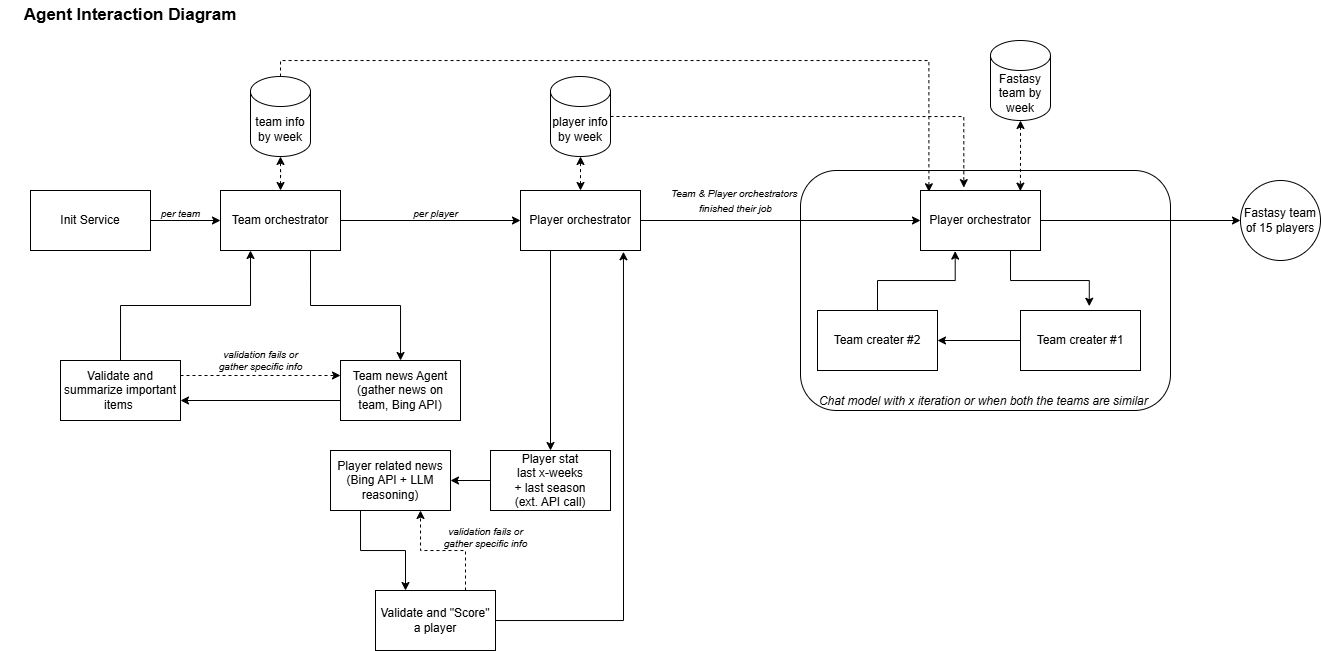

The diagram above was exported from draw.io. Its source (the exported page's mxGraphModel, read from the mxfile embedded in the PNG):
<mxGraphModel dx="1425" dy="1997" grid="1" gridSize="10" guides="1" tooltips="1" connect="1" arrows="1" fold="1" page="1" pageScale="1" pageWidth="827" pageHeight="1169" math="0" shadow="0">
  <root>
    <mxCell id="0" />
    <mxCell id="1" parent="0" />
    <mxCell id="2" value="&lt;i&gt;Chat model with x iteration or when both the teams are similar&amp;nbsp;&lt;/i&gt;" style="rounded=1;whiteSpace=wrap;html=1;verticalAlign=bottom;" vertex="1" parent="1">
      <mxGeometry x="810" y="-490" width="370" height="240" as="geometry" />
    </mxCell>
    <mxCell id="3" value="Agent Interaction Diagram" style="text;html=1;align=center;verticalAlign=middle;whiteSpace=wrap;rounded=0;fontSize=17;fontStyle=1" vertex="1" parent="1">
      <mxGeometry x="10" y="-660" width="260" height="30" as="geometry" />
    </mxCell>
    <mxCell id="4" value="" style="edgeStyle=orthogonalEdgeStyle;rounded=0;orthogonalLoop=1;jettySize=auto;html=1;" edge="1" source="5" target="8" parent="1">
      <mxGeometry relative="1" as="geometry" />
    </mxCell>
    <mxCell id="5" value="Init Service" style="rounded=0;whiteSpace=wrap;html=1;" vertex="1" parent="1">
      <mxGeometry x="40" y="-470" width="120" height="60" as="geometry" />
    </mxCell>
    <mxCell id="6" value="" style="edgeStyle=orthogonalEdgeStyle;rounded=0;orthogonalLoop=1;jettySize=auto;html=1;exitX=0.75;exitY=1;exitDx=0;exitDy=0;" edge="1" source="8" target="10" parent="1">
      <mxGeometry relative="1" as="geometry" />
    </mxCell>
    <mxCell id="7" value="" style="edgeStyle=orthogonalEdgeStyle;rounded=0;orthogonalLoop=1;jettySize=auto;html=1;" edge="1" source="8" target="20" parent="1">
      <mxGeometry relative="1" as="geometry" />
    </mxCell>
    <mxCell id="8" value="Team orchestrator" style="rounded=0;whiteSpace=wrap;html=1;" vertex="1" parent="1">
      <mxGeometry x="230" y="-470" width="120" height="60" as="geometry" />
    </mxCell>
    <mxCell id="9" value="" style="edgeStyle=orthogonalEdgeStyle;rounded=0;orthogonalLoop=1;jettySize=auto;html=1;" edge="1" parent="1">
      <mxGeometry relative="1" as="geometry">
        <mxPoint x="350" y="-260" as="sourcePoint" />
        <mxPoint x="189.9999999999999" y="-260" as="targetPoint" />
      </mxGeometry>
    </mxCell>
    <mxCell id="10" value="Team news Agent&lt;div&gt;(gather news on team, Bing API)&lt;/div&gt;" style="rounded=0;whiteSpace=wrap;html=1;" vertex="1" parent="1">
      <mxGeometry x="350" y="-300" width="120" height="60" as="geometry" />
    </mxCell>
    <mxCell id="11" style="edgeStyle=orthogonalEdgeStyle;rounded=0;orthogonalLoop=1;jettySize=auto;html=1;entryX=0.25;entryY=1;entryDx=0;entryDy=0;exitX=0.5;exitY=0;exitDx=0;exitDy=0;" edge="1" source="13" target="8" parent="1">
      <mxGeometry relative="1" as="geometry" />
    </mxCell>
    <mxCell id="12" style="edgeStyle=orthogonalEdgeStyle;rounded=0;orthogonalLoop=1;jettySize=auto;html=1;exitX=1;exitY=0.25;exitDx=0;exitDy=0;entryX=0;entryY=0.25;entryDx=0;entryDy=0;dashed=1;" edge="1" source="13" target="10" parent="1">
      <mxGeometry relative="1" as="geometry" />
    </mxCell>
    <mxCell id="13" value="Validate and summarize important items&amp;nbsp;" style="rounded=0;whiteSpace=wrap;html=1;" vertex="1" parent="1">
      <mxGeometry x="70" y="-300" width="120" height="60" as="geometry" />
    </mxCell>
    <mxCell id="14" value="per team" style="text;html=1;align=center;verticalAlign=middle;resizable=0;points=[];autosize=1;strokeColor=none;fillColor=none;fontSize=10;fontStyle=2" vertex="1" parent="1">
      <mxGeometry x="160" y="-462" width="60" height="30" as="geometry" />
    </mxCell>
    <mxCell id="15" value="validation fails or&lt;div&gt;gather specific info&lt;/div&gt;" style="text;html=1;align=center;verticalAlign=middle;resizable=0;points=[];autosize=1;strokeColor=none;fillColor=none;fontSize=10;fontStyle=2" vertex="1" parent="1">
      <mxGeometry x="215" y="-320" width="110" height="40" as="geometry" />
    </mxCell>
    <mxCell id="16" value="team info by week" style="shape=cylinder3;whiteSpace=wrap;html=1;boundedLbl=1;backgroundOutline=1;size=15;" vertex="1" parent="1">
      <mxGeometry x="260" y="-584" width="60" height="80" as="geometry" />
    </mxCell>
    <mxCell id="17" style="edgeStyle=orthogonalEdgeStyle;rounded=0;orthogonalLoop=1;jettySize=auto;html=1;entryX=0.5;entryY=1;entryDx=0;entryDy=0;entryPerimeter=0;dashed=1;startArrow=classic;startFill=1;" edge="1" source="8" target="16" parent="1">
      <mxGeometry relative="1" as="geometry" />
    </mxCell>
    <mxCell id="18" style="edgeStyle=orthogonalEdgeStyle;rounded=0;orthogonalLoop=1;jettySize=auto;html=1;exitX=0.25;exitY=1;exitDx=0;exitDy=0;" edge="1" source="20" target="23" parent="1">
      <mxGeometry relative="1" as="geometry">
        <mxPoint x="619.8965517241379" y="-180" as="targetPoint" />
      </mxGeometry>
    </mxCell>
    <mxCell id="19" value="" style="edgeStyle=orthogonalEdgeStyle;rounded=0;orthogonalLoop=1;jettySize=auto;html=1;" edge="1" source="20" target="33" parent="1">
      <mxGeometry relative="1" as="geometry" />
    </mxCell>
    <mxCell id="20" value="Player orchestrator" style="rounded=0;whiteSpace=wrap;html=1;" vertex="1" parent="1">
      <mxGeometry x="530" y="-470" width="120" height="60" as="geometry" />
    </mxCell>
    <mxCell id="21" value="&lt;font style=&quot;font-size: 10px;&quot;&gt;&lt;i&gt;per player&lt;/i&gt;&lt;/font&gt;" style="text;html=1;align=center;verticalAlign=middle;resizable=0;points=[];autosize=1;strokeColor=none;fillColor=none;" vertex="1" parent="1">
      <mxGeometry x="410" y="-462" width="70" height="30" as="geometry" />
    </mxCell>
    <mxCell id="22" value="" style="edgeStyle=orthogonalEdgeStyle;rounded=0;orthogonalLoop=1;jettySize=auto;html=1;" edge="1" source="23" target="25" parent="1">
      <mxGeometry relative="1" as="geometry" />
    </mxCell>
    <mxCell id="23" value="Player stat&lt;div&gt;last x-weeks&lt;/div&gt;&lt;div&gt;+&amp;nbsp;&lt;span style=&quot;background-color: transparent; color: light-dark(rgb(0, 0, 0), rgb(255, 255, 255));&quot;&gt;last season&lt;/span&gt;&lt;/div&gt;&lt;div&gt;(ext. API call)&lt;/div&gt;" style="rounded=0;whiteSpace=wrap;html=1;" vertex="1" parent="1">
      <mxGeometry x="499.99655172413793" y="-210" width="120" height="60" as="geometry" />
    </mxCell>
    <mxCell id="24" value="" style="edgeStyle=orthogonalEdgeStyle;rounded=0;orthogonalLoop=1;jettySize=auto;html=1;entryX=0.25;entryY=0;entryDx=0;entryDy=0;exitX=0.25;exitY=1;exitDx=0;exitDy=0;" edge="1" source="25" target="28" parent="1">
      <mxGeometry relative="1" as="geometry">
        <mxPoint x="390" y="-140" as="sourcePoint" />
      </mxGeometry>
    </mxCell>
    <mxCell id="25" value="Player related news&lt;div&gt;(Bing API + LLM reasoning)&lt;/div&gt;" style="rounded=0;whiteSpace=wrap;html=1;" vertex="1" parent="1">
      <mxGeometry x="339.99655172413793" y="-210" width="120" height="60" as="geometry" />
    </mxCell>
    <mxCell id="26" style="edgeStyle=orthogonalEdgeStyle;rounded=0;orthogonalLoop=1;jettySize=auto;html=1;exitX=0.75;exitY=0;exitDx=0;exitDy=0;entryX=0.75;entryY=1;entryDx=0;entryDy=0;dashed=1;" edge="1" source="28" target="25" parent="1">
      <mxGeometry relative="1" as="geometry" />
    </mxCell>
    <mxCell id="27" value="" style="edgeStyle=orthogonalEdgeStyle;rounded=0;orthogonalLoop=1;jettySize=auto;html=1;entryX=0.858;entryY=1.021;entryDx=0;entryDy=0;entryPerimeter=0;" edge="1" source="28" target="20" parent="1">
      <mxGeometry relative="1" as="geometry">
        <mxPoint x="629.996551724138" y="-39.99999999999977" as="targetPoint" />
      </mxGeometry>
    </mxCell>
    <mxCell id="28" value="Validate and &quot;Score&quot; a player" style="rounded=0;whiteSpace=wrap;html=1;" vertex="1" parent="1">
      <mxGeometry x="384.99655172413793" y="-70" width="120" height="60" as="geometry" />
    </mxCell>
    <mxCell id="29" value="validation fails or&lt;div&gt;gather specific info&lt;/div&gt;" style="text;html=1;align=center;verticalAlign=middle;resizable=0;points=[];autosize=1;strokeColor=none;fillColor=none;fontSize=10;fontStyle=2" vertex="1" parent="1">
      <mxGeometry x="440" y="-143" width="110" height="40" as="geometry" />
    </mxCell>
    <mxCell id="30" value="player info by week" style="shape=cylinder3;whiteSpace=wrap;html=1;boundedLbl=1;backgroundOutline=1;size=15;" vertex="1" parent="1">
      <mxGeometry x="560" y="-584" width="60" height="80" as="geometry" />
    </mxCell>
    <mxCell id="31" style="edgeStyle=orthogonalEdgeStyle;rounded=0;orthogonalLoop=1;jettySize=auto;html=1;exitX=0.5;exitY=0;exitDx=0;exitDy=0;entryX=0.5;entryY=1;entryDx=0;entryDy=0;entryPerimeter=0;startArrow=classic;startFill=1;dashed=1;" edge="1" source="20" target="30" parent="1">
      <mxGeometry relative="1" as="geometry" />
    </mxCell>
    <mxCell id="32" value="" style="edgeStyle=orthogonalEdgeStyle;rounded=0;orthogonalLoop=1;jettySize=auto;html=1;" edge="1" source="33" target="43" parent="1">
      <mxGeometry relative="1" as="geometry" />
    </mxCell>
    <mxCell id="33" value="Player orchestrator" style="rounded=0;whiteSpace=wrap;html=1;" vertex="1" parent="1">
      <mxGeometry x="930" y="-470" width="120" height="60" as="geometry" />
    </mxCell>
    <mxCell id="34" style="edgeStyle=orthogonalEdgeStyle;rounded=0;orthogonalLoop=1;jettySize=auto;html=1;exitX=1;exitY=0.5;exitDx=0;exitDy=0;exitPerimeter=0;entryX=0.361;entryY=-0.048;entryDx=0;entryDy=0;entryPerimeter=0;dashed=1;" edge="1" source="30" target="33" parent="1">
      <mxGeometry relative="1" as="geometry" />
    </mxCell>
    <mxCell id="35" value="Fastasy team by week" style="shape=cylinder3;whiteSpace=wrap;html=1;boundedLbl=1;backgroundOutline=1;size=15;" vertex="1" parent="1">
      <mxGeometry x="1000" y="-620" width="60" height="80" as="geometry" />
    </mxCell>
    <mxCell id="36" style="edgeStyle=orthogonalEdgeStyle;rounded=0;orthogonalLoop=1;jettySize=auto;html=1;exitX=0.5;exitY=1;exitDx=0;exitDy=0;exitPerimeter=0;entryX=0.832;entryY=0.01;entryDx=0;entryDy=0;entryPerimeter=0;startArrow=classic;startFill=1;dashed=1;" edge="1" source="35" target="33" parent="1">
      <mxGeometry relative="1" as="geometry" />
    </mxCell>
    <mxCell id="37" value="Team creater #2" style="rounded=0;whiteSpace=wrap;html=1;" vertex="1" parent="1">
      <mxGeometry x="827" y="-350" width="120" height="60" as="geometry" />
    </mxCell>
    <mxCell id="38" style="edgeStyle=orthogonalEdgeStyle;rounded=0;orthogonalLoop=1;jettySize=auto;html=1;entryX=1;entryY=0.5;entryDx=0;entryDy=0;" edge="1" source="39" target="37" parent="1">
      <mxGeometry relative="1" as="geometry" />
    </mxCell>
    <mxCell id="39" value="Team creater #1" style="rounded=0;whiteSpace=wrap;html=1;" vertex="1" parent="1">
      <mxGeometry x="1030" y="-350" width="120" height="60" as="geometry" />
    </mxCell>
    <mxCell id="40" style="edgeStyle=orthogonalEdgeStyle;rounded=0;orthogonalLoop=1;jettySize=auto;html=1;entryX=0.07;entryY=0.021;entryDx=0;entryDy=0;entryPerimeter=0;dashed=1;" edge="1" source="16" target="33" parent="1">
      <mxGeometry relative="1" as="geometry">
        <Array as="points">
          <mxPoint x="290" y="-600" />
          <mxPoint x="938" y="-600" />
        </Array>
      </mxGeometry>
    </mxCell>
    <mxCell id="41" style="edgeStyle=orthogonalEdgeStyle;rounded=0;orthogonalLoop=1;jettySize=auto;html=1;exitX=0.75;exitY=1;exitDx=0;exitDy=0;entryX=0.573;entryY=-0.071;entryDx=0;entryDy=0;entryPerimeter=0;" edge="1" source="33" target="39" parent="1">
      <mxGeometry relative="1" as="geometry" />
    </mxCell>
    <mxCell id="42" style="edgeStyle=orthogonalEdgeStyle;rounded=0;orthogonalLoop=1;jettySize=auto;html=1;exitX=0.5;exitY=0;exitDx=0;exitDy=0;entryX=0.289;entryY=1.01;entryDx=0;entryDy=0;entryPerimeter=0;" edge="1" source="37" target="33" parent="1">
      <mxGeometry relative="1" as="geometry" />
    </mxCell>
    <mxCell id="43" value="Fastasy team of 15 players" style="ellipse;whiteSpace=wrap;html=1;rounded=0;" vertex="1" parent="1">
      <mxGeometry x="1250" y="-480" width="80" height="80" as="geometry" />
    </mxCell>
    <mxCell id="44" value="&lt;span style=&quot;font-size: 10px;&quot;&gt;&lt;i&gt;Team &amp;amp; Player orchestrators&amp;nbsp;&lt;/i&gt;&lt;/span&gt;&lt;div&gt;&lt;span style=&quot;font-size: 10px;&quot;&gt;&lt;i&gt;finished their job&lt;/i&gt;&lt;/span&gt;&lt;/div&gt;" style="text;html=1;align=center;verticalAlign=middle;resizable=0;points=[];autosize=1;strokeColor=none;fillColor=none;" vertex="1" parent="1">
      <mxGeometry x="670" y="-480" width="150" height="40" as="geometry" />
    </mxCell>
  </root>
</mxGraphModel>